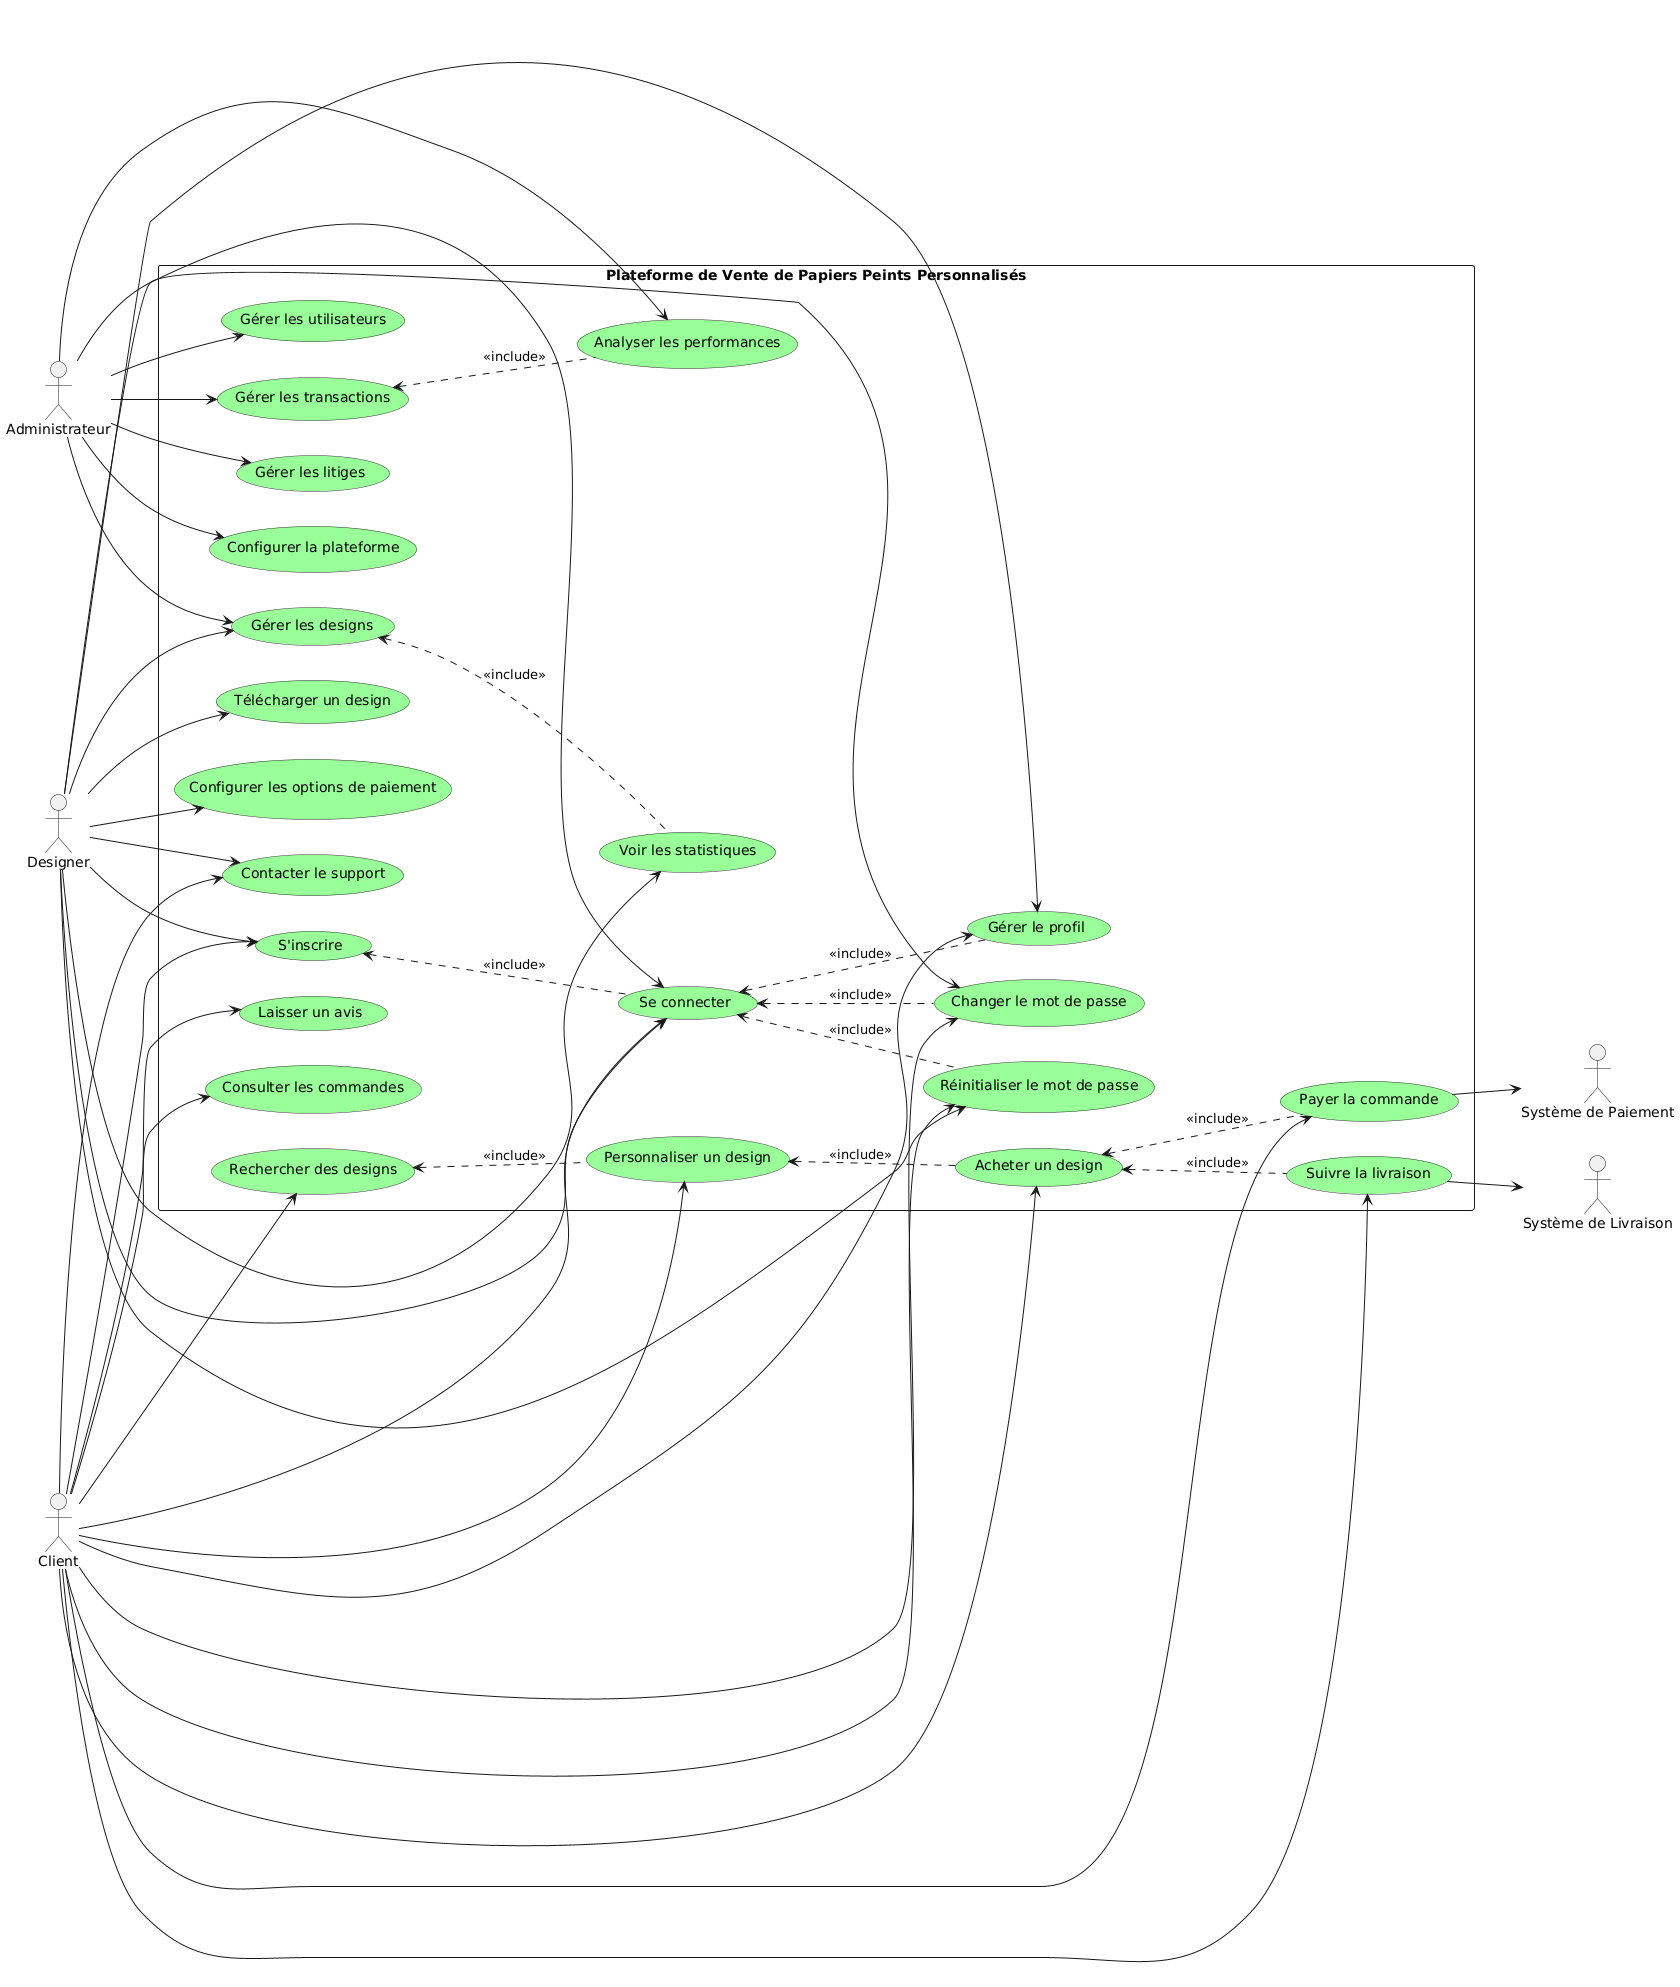

The diagram above was rendered by PlantUML. Its source (embedded in the PNG):
@startuml
left to right direction

skinparam packageStyle rectangle
skinparam usecase {
  BackgroundColor #9f9
  BorderColor #333
}

actor Client
actor Designer
actor Administrateur
actor "Système de Paiement" as SystemePaiement
actor "Système de Livraison" as SystemeLivraison

rectangle "Plateforme de Vente de Papiers Peints Personnalisés" {
  ' Authentification et gestion des comptes
  (S'inscrire) <.. (Se connecter) : <<include>>
  (Se connecter) <.. (Gérer le profil) : <<include>>
  (Se connecter) <.. (Changer le mot de passe) : <<include>>
  (Se connecter) <.. (Réinitialiser le mot de passe) : <<include>>

  Client --> (S'inscrire)
  Client --> (Se connecter)
  Client --> (Gérer le profil)
  Client --> (Changer le mot de passe)
  Client --> (Réinitialiser le mot de passe)

  Designer --> (S'inscrire)
  Designer --> (Se connecter)
  Designer --> (Gérer le profil)
  Designer --> (Changer le mot de passe)
  Designer --> (Réinitialiser le mot de passe)

  Administrateur --> (Gérer les utilisateurs)
  Administrateur --> (Se connecter)

  ' Fonctionnalités principales
  Client --> (Rechercher des designs)
  Client --> (Personnaliser un design)
  Client --> (Acheter un design)
  Client --> (Laisser un avis)
  Client --> (Consulter les commandes)
  Client --> (Contacter le support)
  Client --> (Payer la commande)
  (Payer la commande) --> SystemePaiement
  Client --> (Suivre la livraison)
  (Suivre la livraison) --> SystemeLivraison

  Designer --> (Télécharger un design)
  Designer --> (Gérer les designs)
  Designer --> (Voir les statistiques)
  Designer --> (Configurer les options de paiement)
  Designer --> (Contacter le support)

  Administrateur --> (Gérer les designs)
  Administrateur --> (Gérer les transactions)
  Administrateur --> (Analyser les performances)
  Administrateur --> (Gérer les litiges)
  Administrateur --> (Configurer la plateforme)
}

' Relations supplémentaires
(Rechercher des designs) <.. (Personnaliser un design) : <<include>>
(Personnaliser un design) <.. (Acheter un design) : <<include>>
(Acheter un design) <.. (Payer la commande) : <<include>>
(Acheter un design) <.. (Suivre la livraison) : <<include>>
(Gérer les designs) <.. (Voir les statistiques) : <<include>>
(Gérer les transactions) <.. (Analyser les performances) : <<include>>
@enduml